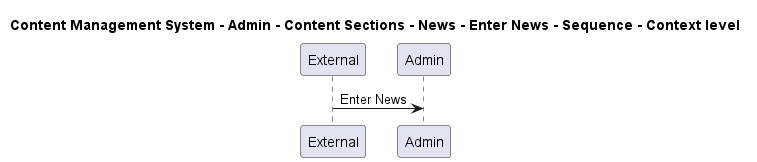

The diagram above was rendered by PlantUML. Its source (embedded in the PNG):
@startuml

title Content Management System - Admin - Content Sections - News - Enter News - Sequence - Context level

participant "External" as C4InterFlow.SoftwareSystems.ExternalSystem
participant "Admin" as ContentManagementSystem.SoftwareSystems.Admin

C4InterFlow.SoftwareSystems.ExternalSystem -> ContentManagementSystem.SoftwareSystems.Admin : Enter News


@enduml